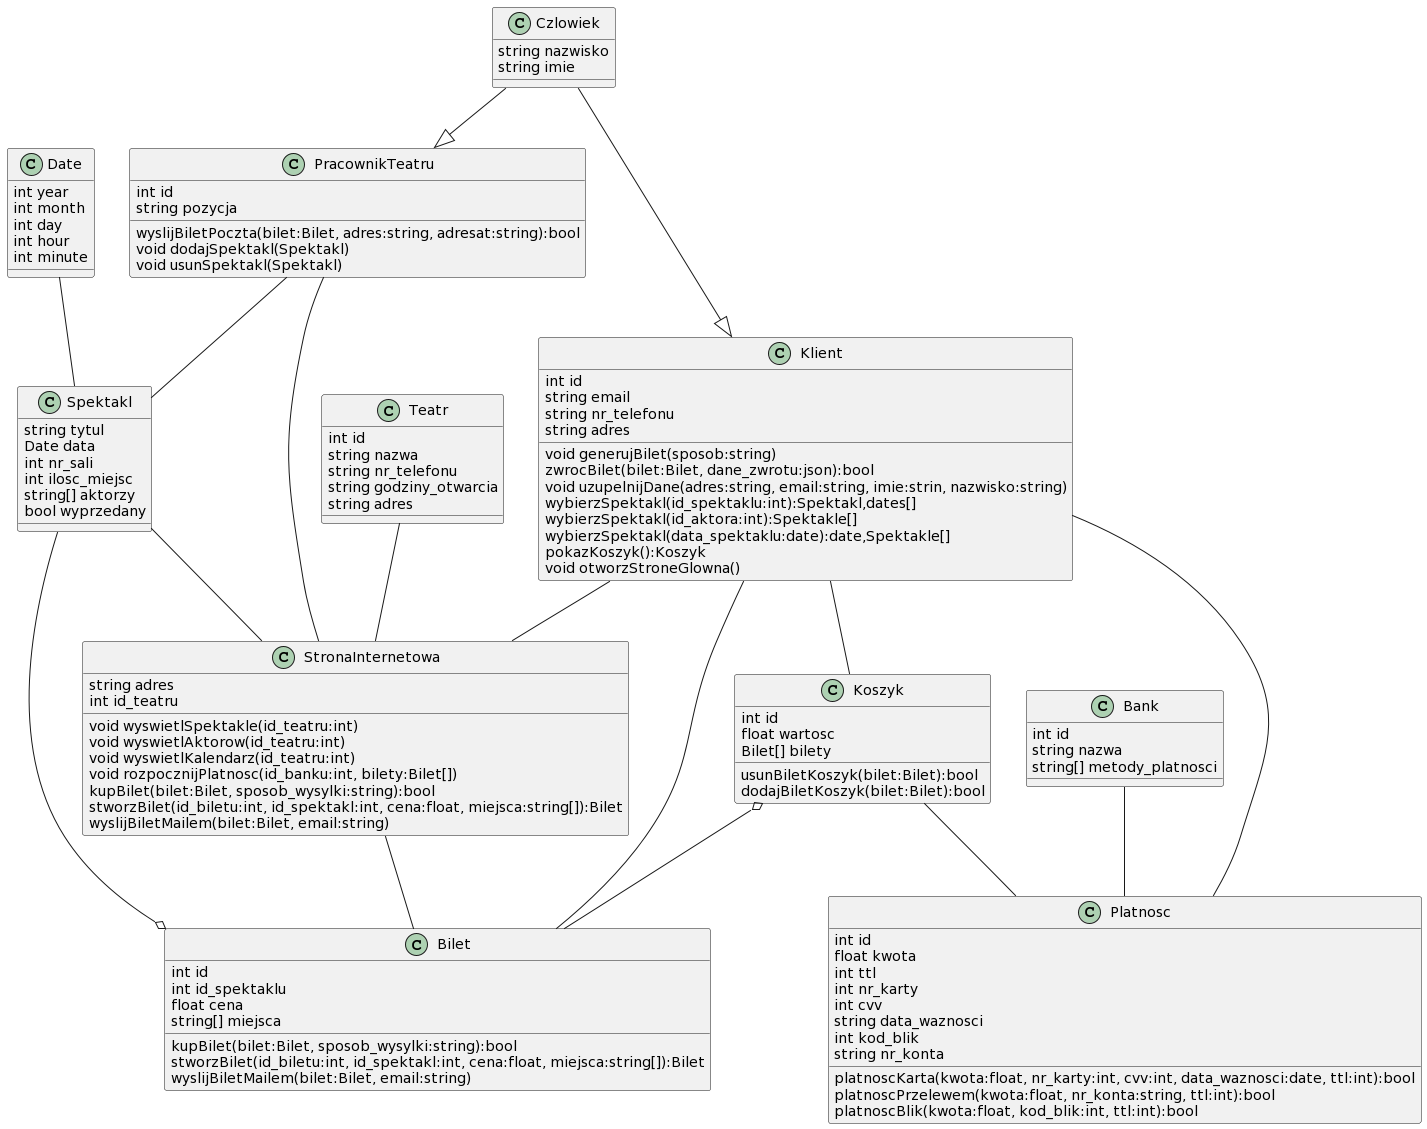

The diagram above was rendered by PlantUML. Its source (embedded in the PNG):
@startuml
class Date {
  int year
  int month
  int day
  int hour
  int minute
}


class Spektakl {
  string tytul
  Date data
  int nr_sali
  int ilosc_miejsc
  string[] aktorzy
  bool wyprzedany
}

class Czlowiek {
  string nazwisko
  string imie
}
class Klient {
  int id 
  string email
  string nr_telefonu
  string adres
  
  void generujBilet(sposob:string)
  zwrocBilet(bilet:Bilet, dane_zwrotu:json):bool
  void uzupelnijDane(adres:string, email:string, imie:strin, nazwisko:string)
  wybierzSpektakl(id_spektaklu:int):Spektakl,dates[]
  wybierzSpektakl(id_aktora:int):Spektakle[]
  wybierzSpektakl(data_spektaklu:date):date,Spektakle[]
  pokazKoszyk():Koszyk
  void otworzStroneGlowna()
}


class Bank {
  int id 
  string nazwa
  string[] metody_platnosci
}

class Platnosc {
  int id 
  float kwota
  int ttl
  int nr_karty
  int cvv 
  string data_waznosci
  int kod_blik
  string nr_konta

  platnoscKarta(kwota:float, nr_karty:int, cvv:int, data_waznosci:date, ttl:int):bool
  platnoscPrzelewem(kwota:float, nr_konta:string, ttl:int):bool
  platnoscBlik(kwota:float, kod_blik:int, ttl:int):bool
}

class Bilet{
  int id 
  int id_spektaklu
  float cena
  string[] miejsca

  kupBilet(bilet:Bilet, sposob_wysylki:string):bool
  stworzBilet(id_biletu:int, id_spektakl:int, cena:float, miejsca:string[]):Bilet
  wyslijBiletMailem(bilet:Bilet, email:string)
}


class Koszyk {
  int id
  float wartosc
  Bilet[] bilety

  usunBiletKoszyk(bilet:Bilet):bool
  dodajBiletKoszyk(bilet:Bilet):bool
}


class PracownikTeatru {
  int id
  string pozycja

  wyslijBiletPoczta(bilet:Bilet, adres:string, adresat:string):bool
  void dodajSpektakl(Spektakl)
  void usunSpektakl(Spektakl)
}

class Teatr {
  int id 
  string nazwa
  string nr_telefonu
  string godziny_otwarcia
  string adres
}

class StronaInternetowa {
  string adres
  int id_teatru
  void wyswietlSpektakle(id_teatru:int)
  void wyswietlAktorow(id_teatru:int)
  void wyswietlKalendarz(id_teatru:int)
  void rozpocznijPlatnosc(id_banku:int, bilety:Bilet[])
  kupBilet(bilet:Bilet, sposob_wysylki:string):bool
  stworzBilet(id_biletu:int, id_spektakl:int, cena:float, miejsca:string[]):Bilet
  wyslijBiletMailem(bilet:Bilet, email:string)
}

Klient -- StronaInternetowa
Klient -- Koszyk
Klient -- Platnosc
Klient -- Bilet
Koszyk o-- Bilet
Koszyk -- Platnosc

PracownikTeatru -- StronaInternetowa

Bank -- Platnosc
Bilet o-- Spektakl

Date -- Spektakl
Spektakl -- StronaInternetowa
StronaInternetowa -- Bilet
PracownikTeatru -- Spektakl

Czlowiek --|> Klient 
Czlowiek --|> PracownikTeatru

Teatr -- StronaInternetowa
@enduml